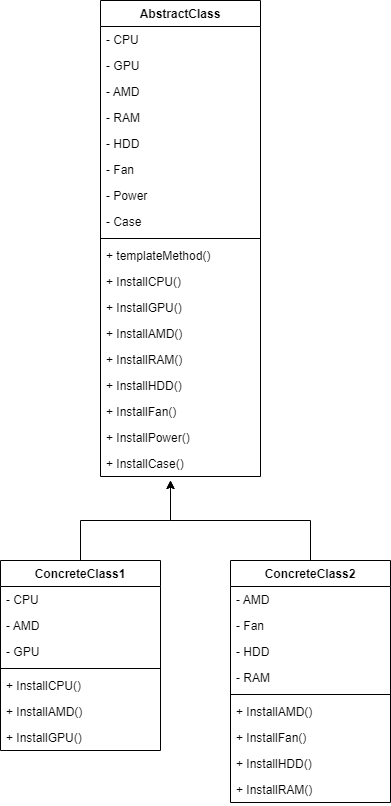

The diagram above was exported from draw.io. Its source (the exported page's mxGraphModel, read from the mxfile embedded in the PNG):
<mxGraphModel dx="645" dy="569" grid="1" gridSize="10" guides="1" tooltips="1" connect="1" arrows="1" fold="1" page="1" pageScale="1" pageWidth="827" pageHeight="1169" math="0" shadow="0">
  <root>
    <mxCell id="WIyWlLk6GJQsqaUBKTNV-0" />
    <mxCell id="WIyWlLk6GJQsqaUBKTNV-1" parent="WIyWlLk6GJQsqaUBKTNV-0" />
    <mxCell id="QH8xuk7H27wS32dFUT2F-24" value="AbstractClass" style="swimlane;fontStyle=1;align=center;verticalAlign=top;childLayout=stackLayout;horizontal=1;startSize=26;horizontalStack=0;resizeParent=1;resizeParentMax=0;resizeLast=0;collapsible=1;marginBottom=0;" vertex="1" parent="WIyWlLk6GJQsqaUBKTNV-1">
      <mxGeometry x="140" y="230" width="160" height="476" as="geometry" />
    </mxCell>
    <mxCell id="QH8xuk7H27wS32dFUT2F-25" value="- CPU" style="text;strokeColor=none;fillColor=none;align=left;verticalAlign=top;spacingLeft=4;spacingRight=4;overflow=hidden;rotatable=0;points=[[0,0.5],[1,0.5]];portConstraint=eastwest;" vertex="1" parent="QH8xuk7H27wS32dFUT2F-24">
      <mxGeometry y="26" width="160" height="26" as="geometry" />
    </mxCell>
    <mxCell id="QH8xuk7H27wS32dFUT2F-29" value="- GPU" style="text;strokeColor=none;fillColor=none;align=left;verticalAlign=top;spacingLeft=4;spacingRight=4;overflow=hidden;rotatable=0;points=[[0,0.5],[1,0.5]];portConstraint=eastwest;" vertex="1" parent="QH8xuk7H27wS32dFUT2F-24">
      <mxGeometry y="52" width="160" height="26" as="geometry" />
    </mxCell>
    <mxCell id="QH8xuk7H27wS32dFUT2F-30" value="- AMD" style="text;strokeColor=none;fillColor=none;align=left;verticalAlign=top;spacingLeft=4;spacingRight=4;overflow=hidden;rotatable=0;points=[[0,0.5],[1,0.5]];portConstraint=eastwest;" vertex="1" parent="QH8xuk7H27wS32dFUT2F-24">
      <mxGeometry y="78" width="160" height="26" as="geometry" />
    </mxCell>
    <mxCell id="QH8xuk7H27wS32dFUT2F-31" value="- RAM" style="text;strokeColor=none;fillColor=none;align=left;verticalAlign=top;spacingLeft=4;spacingRight=4;overflow=hidden;rotatable=0;points=[[0,0.5],[1,0.5]];portConstraint=eastwest;" vertex="1" parent="QH8xuk7H27wS32dFUT2F-24">
      <mxGeometry y="104" width="160" height="26" as="geometry" />
    </mxCell>
    <mxCell id="QH8xuk7H27wS32dFUT2F-32" value="- HDD" style="text;strokeColor=none;fillColor=none;align=left;verticalAlign=top;spacingLeft=4;spacingRight=4;overflow=hidden;rotatable=0;points=[[0,0.5],[1,0.5]];portConstraint=eastwest;" vertex="1" parent="QH8xuk7H27wS32dFUT2F-24">
      <mxGeometry y="130" width="160" height="26" as="geometry" />
    </mxCell>
    <mxCell id="QH8xuk7H27wS32dFUT2F-33" value="- Fan" style="text;strokeColor=none;fillColor=none;align=left;verticalAlign=top;spacingLeft=4;spacingRight=4;overflow=hidden;rotatable=0;points=[[0,0.5],[1,0.5]];portConstraint=eastwest;" vertex="1" parent="QH8xuk7H27wS32dFUT2F-24">
      <mxGeometry y="156" width="160" height="26" as="geometry" />
    </mxCell>
    <mxCell id="QH8xuk7H27wS32dFUT2F-34" value="- Power" style="text;strokeColor=none;fillColor=none;align=left;verticalAlign=top;spacingLeft=4;spacingRight=4;overflow=hidden;rotatable=0;points=[[0,0.5],[1,0.5]];portConstraint=eastwest;" vertex="1" parent="QH8xuk7H27wS32dFUT2F-24">
      <mxGeometry y="182" width="160" height="26" as="geometry" />
    </mxCell>
    <mxCell id="QH8xuk7H27wS32dFUT2F-35" value="- Case" style="text;strokeColor=none;fillColor=none;align=left;verticalAlign=top;spacingLeft=4;spacingRight=4;overflow=hidden;rotatable=0;points=[[0,0.5],[1,0.5]];portConstraint=eastwest;" vertex="1" parent="QH8xuk7H27wS32dFUT2F-24">
      <mxGeometry y="208" width="160" height="26" as="geometry" />
    </mxCell>
    <mxCell id="QH8xuk7H27wS32dFUT2F-26" value="" style="line;strokeWidth=1;fillColor=none;align=left;verticalAlign=middle;spacingTop=-1;spacingLeft=3;spacingRight=3;rotatable=0;labelPosition=right;points=[];portConstraint=eastwest;strokeColor=inherit;" vertex="1" parent="QH8xuk7H27wS32dFUT2F-24">
      <mxGeometry y="234" width="160" height="8" as="geometry" />
    </mxCell>
    <mxCell id="QH8xuk7H27wS32dFUT2F-27" value="+ templateMethod()" style="text;strokeColor=none;fillColor=none;align=left;verticalAlign=top;spacingLeft=4;spacingRight=4;overflow=hidden;rotatable=0;points=[[0,0.5],[1,0.5]];portConstraint=eastwest;" vertex="1" parent="QH8xuk7H27wS32dFUT2F-24">
      <mxGeometry y="242" width="160" height="26" as="geometry" />
    </mxCell>
    <mxCell id="QH8xuk7H27wS32dFUT2F-66" value="+ InstallCPU()" style="text;strokeColor=none;fillColor=none;align=left;verticalAlign=top;spacingLeft=4;spacingRight=4;overflow=hidden;rotatable=0;points=[[0,0.5],[1,0.5]];portConstraint=eastwest;" vertex="1" parent="QH8xuk7H27wS32dFUT2F-24">
      <mxGeometry y="268" width="160" height="26" as="geometry" />
    </mxCell>
    <mxCell id="QH8xuk7H27wS32dFUT2F-67" value="+ InstallGPU()" style="text;strokeColor=none;fillColor=none;align=left;verticalAlign=top;spacingLeft=4;spacingRight=4;overflow=hidden;rotatable=0;points=[[0,0.5],[1,0.5]];portConstraint=eastwest;" vertex="1" parent="QH8xuk7H27wS32dFUT2F-24">
      <mxGeometry y="294" width="160" height="26" as="geometry" />
    </mxCell>
    <mxCell id="QH8xuk7H27wS32dFUT2F-68" value="+ InstallAMD()" style="text;strokeColor=none;fillColor=none;align=left;verticalAlign=top;spacingLeft=4;spacingRight=4;overflow=hidden;rotatable=0;points=[[0,0.5],[1,0.5]];portConstraint=eastwest;" vertex="1" parent="QH8xuk7H27wS32dFUT2F-24">
      <mxGeometry y="320" width="160" height="26" as="geometry" />
    </mxCell>
    <mxCell id="QH8xuk7H27wS32dFUT2F-38" value="+ InstallRAM()" style="text;strokeColor=none;fillColor=none;align=left;verticalAlign=top;spacingLeft=4;spacingRight=4;overflow=hidden;rotatable=0;points=[[0,0.5],[1,0.5]];portConstraint=eastwest;" vertex="1" parent="QH8xuk7H27wS32dFUT2F-24">
      <mxGeometry y="346" width="160" height="26" as="geometry" />
    </mxCell>
    <mxCell id="QH8xuk7H27wS32dFUT2F-39" value="+ InstallHDD()" style="text;strokeColor=none;fillColor=none;align=left;verticalAlign=top;spacingLeft=4;spacingRight=4;overflow=hidden;rotatable=0;points=[[0,0.5],[1,0.5]];portConstraint=eastwest;" vertex="1" parent="QH8xuk7H27wS32dFUT2F-24">
      <mxGeometry y="372" width="160" height="26" as="geometry" />
    </mxCell>
    <mxCell id="QH8xuk7H27wS32dFUT2F-40" value="+ InstallFan()" style="text;strokeColor=none;fillColor=none;align=left;verticalAlign=top;spacingLeft=4;spacingRight=4;overflow=hidden;rotatable=0;points=[[0,0.5],[1,0.5]];portConstraint=eastwest;" vertex="1" parent="QH8xuk7H27wS32dFUT2F-24">
      <mxGeometry y="398" width="160" height="26" as="geometry" />
    </mxCell>
    <mxCell id="QH8xuk7H27wS32dFUT2F-41" value="+ InstallPower()" style="text;strokeColor=none;fillColor=none;align=left;verticalAlign=top;spacingLeft=4;spacingRight=4;overflow=hidden;rotatable=0;points=[[0,0.5],[1,0.5]];portConstraint=eastwest;" vertex="1" parent="QH8xuk7H27wS32dFUT2F-24">
      <mxGeometry y="424" width="160" height="26" as="geometry" />
    </mxCell>
    <mxCell id="QH8xuk7H27wS32dFUT2F-42" value="+ InstallCase()" style="text;strokeColor=none;fillColor=none;align=left;verticalAlign=top;spacingLeft=4;spacingRight=4;overflow=hidden;rotatable=0;points=[[0,0.5],[1,0.5]];portConstraint=eastwest;" vertex="1" parent="QH8xuk7H27wS32dFUT2F-24">
      <mxGeometry y="450" width="160" height="26" as="geometry" />
    </mxCell>
    <mxCell id="QH8xuk7H27wS32dFUT2F-78" style="edgeStyle=orthogonalEdgeStyle;rounded=0;orthogonalLoop=1;jettySize=auto;html=1;exitX=0.5;exitY=0;exitDx=0;exitDy=0;" edge="1" parent="WIyWlLk6GJQsqaUBKTNV-1" source="QH8xuk7H27wS32dFUT2F-43">
      <mxGeometry relative="1" as="geometry">
        <mxPoint x="210" y="710" as="targetPoint" />
      </mxGeometry>
    </mxCell>
    <mxCell id="QH8xuk7H27wS32dFUT2F-43" value="ConcreteClass1" style="swimlane;fontStyle=1;align=center;verticalAlign=top;childLayout=stackLayout;horizontal=1;startSize=26;horizontalStack=0;resizeParent=1;resizeParentMax=0;resizeLast=0;collapsible=1;marginBottom=0;" vertex="1" parent="WIyWlLk6GJQsqaUBKTNV-1">
      <mxGeometry x="40" y="790" width="160" height="190" as="geometry" />
    </mxCell>
    <mxCell id="QH8xuk7H27wS32dFUT2F-51" value="- CPU" style="text;strokeColor=none;fillColor=none;align=left;verticalAlign=top;spacingLeft=4;spacingRight=4;overflow=hidden;rotatable=0;points=[[0,0.5],[1,0.5]];portConstraint=eastwest;" vertex="1" parent="QH8xuk7H27wS32dFUT2F-43">
      <mxGeometry y="26" width="160" height="26" as="geometry" />
    </mxCell>
    <mxCell id="QH8xuk7H27wS32dFUT2F-53" value="- AMD" style="text;strokeColor=none;fillColor=none;align=left;verticalAlign=top;spacingLeft=4;spacingRight=4;overflow=hidden;rotatable=0;points=[[0,0.5],[1,0.5]];portConstraint=eastwest;" vertex="1" parent="QH8xuk7H27wS32dFUT2F-43">
      <mxGeometry y="52" width="160" height="26" as="geometry" />
    </mxCell>
    <mxCell id="QH8xuk7H27wS32dFUT2F-52" value="- GPU" style="text;strokeColor=none;fillColor=none;align=left;verticalAlign=top;spacingLeft=4;spacingRight=4;overflow=hidden;rotatable=0;points=[[0,0.5],[1,0.5]];portConstraint=eastwest;" vertex="1" parent="QH8xuk7H27wS32dFUT2F-43">
      <mxGeometry y="78" width="160" height="26" as="geometry" />
    </mxCell>
    <mxCell id="QH8xuk7H27wS32dFUT2F-45" value="" style="line;strokeWidth=1;fillColor=none;align=left;verticalAlign=middle;spacingTop=-1;spacingLeft=3;spacingRight=3;rotatable=0;labelPosition=right;points=[];portConstraint=eastwest;strokeColor=inherit;" vertex="1" parent="QH8xuk7H27wS32dFUT2F-43">
      <mxGeometry y="104" width="160" height="8" as="geometry" />
    </mxCell>
    <mxCell id="QH8xuk7H27wS32dFUT2F-28" value="+ InstallCPU()" style="text;strokeColor=none;fillColor=none;align=left;verticalAlign=top;spacingLeft=4;spacingRight=4;overflow=hidden;rotatable=0;points=[[0,0.5],[1,0.5]];portConstraint=eastwest;" vertex="1" parent="QH8xuk7H27wS32dFUT2F-43">
      <mxGeometry y="112" width="160" height="26" as="geometry" />
    </mxCell>
    <mxCell id="QH8xuk7H27wS32dFUT2F-37" value="+ InstallAMD()" style="text;strokeColor=none;fillColor=none;align=left;verticalAlign=top;spacingLeft=4;spacingRight=4;overflow=hidden;rotatable=0;points=[[0,0.5],[1,0.5]];portConstraint=eastwest;" vertex="1" parent="QH8xuk7H27wS32dFUT2F-43">
      <mxGeometry y="138" width="160" height="26" as="geometry" />
    </mxCell>
    <mxCell id="QH8xuk7H27wS32dFUT2F-36" value="+ InstallGPU()" style="text;strokeColor=none;fillColor=none;align=left;verticalAlign=top;spacingLeft=4;spacingRight=4;overflow=hidden;rotatable=0;points=[[0,0.5],[1,0.5]];portConstraint=eastwest;" vertex="1" parent="QH8xuk7H27wS32dFUT2F-43">
      <mxGeometry y="164" width="160" height="26" as="geometry" />
    </mxCell>
    <mxCell id="QH8xuk7H27wS32dFUT2F-79" style="edgeStyle=orthogonalEdgeStyle;rounded=0;orthogonalLoop=1;jettySize=auto;html=1;exitX=0.5;exitY=0;exitDx=0;exitDy=0;" edge="1" parent="WIyWlLk6GJQsqaUBKTNV-1" source="QH8xuk7H27wS32dFUT2F-54">
      <mxGeometry relative="1" as="geometry">
        <mxPoint x="210" y="710" as="targetPoint" />
      </mxGeometry>
    </mxCell>
    <mxCell id="QH8xuk7H27wS32dFUT2F-54" value="ConcreteClass2" style="swimlane;fontStyle=1;align=center;verticalAlign=top;childLayout=stackLayout;horizontal=1;startSize=26;horizontalStack=0;resizeParent=1;resizeParentMax=0;resizeLast=0;collapsible=1;marginBottom=0;" vertex="1" parent="WIyWlLk6GJQsqaUBKTNV-1">
      <mxGeometry x="270" y="790" width="160" height="242" as="geometry" />
    </mxCell>
    <mxCell id="QH8xuk7H27wS32dFUT2F-62" value="- AMD" style="text;strokeColor=none;fillColor=none;align=left;verticalAlign=top;spacingLeft=4;spacingRight=4;overflow=hidden;rotatable=0;points=[[0,0.5],[1,0.5]];portConstraint=eastwest;" vertex="1" parent="QH8xuk7H27wS32dFUT2F-54">
      <mxGeometry y="26" width="160" height="26" as="geometry" />
    </mxCell>
    <mxCell id="QH8xuk7H27wS32dFUT2F-65" value="- Fan" style="text;strokeColor=none;fillColor=none;align=left;verticalAlign=top;spacingLeft=4;spacingRight=4;overflow=hidden;rotatable=0;points=[[0,0.5],[1,0.5]];portConstraint=eastwest;" vertex="1" parent="QH8xuk7H27wS32dFUT2F-54">
      <mxGeometry y="52" width="160" height="26" as="geometry" />
    </mxCell>
    <mxCell id="QH8xuk7H27wS32dFUT2F-64" value="- HDD" style="text;strokeColor=none;fillColor=none;align=left;verticalAlign=top;spacingLeft=4;spacingRight=4;overflow=hidden;rotatable=0;points=[[0,0.5],[1,0.5]];portConstraint=eastwest;" vertex="1" parent="QH8xuk7H27wS32dFUT2F-54">
      <mxGeometry y="78" width="160" height="26" as="geometry" />
    </mxCell>
    <mxCell id="QH8xuk7H27wS32dFUT2F-63" value="- RAM" style="text;strokeColor=none;fillColor=none;align=left;verticalAlign=top;spacingLeft=4;spacingRight=4;overflow=hidden;rotatable=0;points=[[0,0.5],[1,0.5]];portConstraint=eastwest;" vertex="1" parent="QH8xuk7H27wS32dFUT2F-54">
      <mxGeometry y="104" width="160" height="26" as="geometry" />
    </mxCell>
    <mxCell id="QH8xuk7H27wS32dFUT2F-58" value="" style="line;strokeWidth=1;fillColor=none;align=left;verticalAlign=middle;spacingTop=-1;spacingLeft=3;spacingRight=3;rotatable=0;labelPosition=right;points=[];portConstraint=eastwest;strokeColor=inherit;" vertex="1" parent="QH8xuk7H27wS32dFUT2F-54">
      <mxGeometry y="130" width="160" height="8" as="geometry" />
    </mxCell>
    <mxCell id="QH8xuk7H27wS32dFUT2F-69" value="+ InstallAMD()" style="text;strokeColor=none;fillColor=none;align=left;verticalAlign=top;spacingLeft=4;spacingRight=4;overflow=hidden;rotatable=0;points=[[0,0.5],[1,0.5]];portConstraint=eastwest;" vertex="1" parent="QH8xuk7H27wS32dFUT2F-54">
      <mxGeometry y="138" width="160" height="26" as="geometry" />
    </mxCell>
    <mxCell id="QH8xuk7H27wS32dFUT2F-72" value="+ InstallFan()" style="text;strokeColor=none;fillColor=none;align=left;verticalAlign=top;spacingLeft=4;spacingRight=4;overflow=hidden;rotatable=0;points=[[0,0.5],[1,0.5]];portConstraint=eastwest;" vertex="1" parent="QH8xuk7H27wS32dFUT2F-54">
      <mxGeometry y="164" width="160" height="26" as="geometry" />
    </mxCell>
    <mxCell id="QH8xuk7H27wS32dFUT2F-71" value="+ InstallHDD()" style="text;strokeColor=none;fillColor=none;align=left;verticalAlign=top;spacingLeft=4;spacingRight=4;overflow=hidden;rotatable=0;points=[[0,0.5],[1,0.5]];portConstraint=eastwest;" vertex="1" parent="QH8xuk7H27wS32dFUT2F-54">
      <mxGeometry y="190" width="160" height="26" as="geometry" />
    </mxCell>
    <mxCell id="QH8xuk7H27wS32dFUT2F-70" value="+ InstallRAM()" style="text;strokeColor=none;fillColor=none;align=left;verticalAlign=top;spacingLeft=4;spacingRight=4;overflow=hidden;rotatable=0;points=[[0,0.5],[1,0.5]];portConstraint=eastwest;" vertex="1" parent="QH8xuk7H27wS32dFUT2F-54">
      <mxGeometry y="216" width="160" height="26" as="geometry" />
    </mxCell>
  </root>
</mxGraphModel>